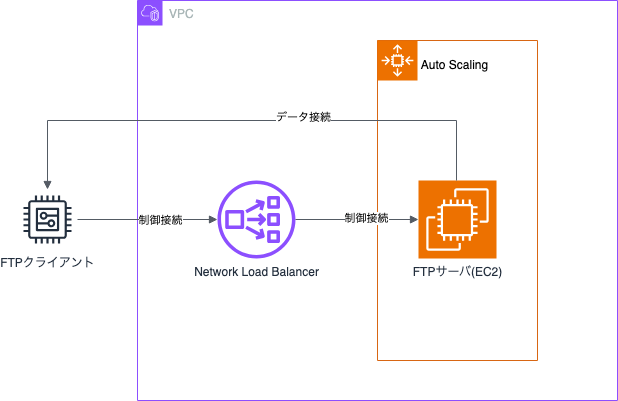

The diagram above was exported from draw.io. Its source (the exported page's mxGraphModel, read from the mxfile embedded in the PNG):
<mxGraphModel dx="2074" dy="1179" grid="1" gridSize="10" guides="1" tooltips="1" connect="1" arrows="1" fold="1" page="1" pageScale="1" pageWidth="827" pageHeight="1169" math="0" shadow="0">
  <root>
    <mxCell id="0" />
    <mxCell id="1" parent="0" />
    <mxCell id="ohg_rC_sqEUw1knmJNlc-1" value="VPC" style="points=[[0,0],[0.25,0],[0.5,0],[0.75,0],[1,0],[1,0.25],[1,0.5],[1,0.75],[1,1],[0.75,1],[0.5,1],[0.25,1],[0,1],[0,0.75],[0,0.5],[0,0.25]];outlineConnect=0;gradientColor=none;html=1;whiteSpace=wrap;fontSize=12;fontStyle=0;container=1;pointerEvents=0;collapsible=0;recursiveResize=0;shape=mxgraph.aws4.group;grIcon=mxgraph.aws4.group_vpc2;strokeColor=#8C4FFF;fillColor=none;verticalAlign=top;align=left;spacingLeft=30;fontColor=#AAB7B8;dashed=0;" vertex="1" parent="1">
      <mxGeometry x="160" y="40" width="480" height="400" as="geometry" />
    </mxCell>
    <mxCell id="ohg_rC_sqEUw1knmJNlc-7" value="Network Load Balancer" style="sketch=0;outlineConnect=0;fontColor=#232F3E;gradientColor=none;fillColor=#8C4FFF;strokeColor=none;dashed=0;verticalLabelPosition=bottom;verticalAlign=top;align=center;html=1;fontSize=12;fontStyle=0;aspect=fixed;pointerEvents=1;shape=mxgraph.aws4.network_load_balancer;" vertex="1" parent="ohg_rC_sqEUw1knmJNlc-1">
      <mxGeometry x="80" y="180" width="78" height="78" as="geometry" />
    </mxCell>
    <mxCell id="ohg_rC_sqEUw1knmJNlc-10" value="" style="points=[[0,0],[0.25,0],[0.5,0],[0.75,0],[1,0],[1,0.25],[1,0.5],[1,0.75],[1,1],[0.75,1],[0.5,1],[0.25,1],[0,1],[0,0.75],[0,0.5],[0,0.25]];outlineConnect=0;gradientColor=none;html=1;whiteSpace=wrap;fontSize=12;fontStyle=0;container=1;pointerEvents=0;collapsible=0;recursiveResize=0;shape=mxgraph.aws4.group;grIcon=mxgraph.aws4.group_ec2_instance_contents;strokeColor=#D86613;fillColor=none;verticalAlign=top;align=left;spacingLeft=30;fontColor=#D86613;dashed=0;" vertex="1" parent="ohg_rC_sqEUw1knmJNlc-1">
      <mxGeometry x="240" y="40" width="160" height="320" as="geometry" />
    </mxCell>
    <mxCell id="ohg_rC_sqEUw1knmJNlc-9" value="" style="sketch=0;points=[[0,0,0],[0.25,0,0],[0.5,0,0],[0.75,0,0],[1,0,0],[0,1,0],[0.25,1,0],[0.5,1,0],[0.75,1,0],[1,1,0],[0,0.25,0],[0,0.5,0],[0,0.75,0],[1,0.25,0],[1,0.5,0],[1,0.75,0]];outlineConnect=0;fontColor=#232F3E;fillColor=#ED7100;strokeColor=#ffffff;dashed=0;verticalLabelPosition=bottom;verticalAlign=top;align=center;html=1;fontSize=12;fontStyle=0;aspect=fixed;shape=mxgraph.aws4.resourceIcon;resIcon=mxgraph.aws4.auto_scaling2;" vertex="1" parent="ohg_rC_sqEUw1knmJNlc-10">
      <mxGeometry width="40" height="40" as="geometry" />
    </mxCell>
    <mxCell id="ohg_rC_sqEUw1knmJNlc-8" value="FTPサーバ(EC2)" style="sketch=0;points=[[0,0,0],[0.25,0,0],[0.5,0,0],[0.75,0,0],[1,0,0],[0,1,0],[0.25,1,0],[0.5,1,0],[0.75,1,0],[1,1,0],[0,0.25,0],[0,0.5,0],[0,0.75,0],[1,0.25,0],[1,0.5,0],[1,0.75,0]];outlineConnect=0;fontColor=#232F3E;fillColor=#ED7100;strokeColor=#ffffff;dashed=0;verticalLabelPosition=bottom;verticalAlign=top;align=center;html=1;fontSize=12;fontStyle=0;aspect=fixed;shape=mxgraph.aws4.resourceIcon;resIcon=mxgraph.aws4.ec2;" vertex="1" parent="ohg_rC_sqEUw1knmJNlc-10">
      <mxGeometry x="41" y="140" width="78" height="78" as="geometry" />
    </mxCell>
    <mxCell id="ohg_rC_sqEUw1knmJNlc-13" value="Auto Scaling" style="text;html=1;align=center;verticalAlign=middle;resizable=0;points=[];autosize=1;strokeColor=none;fillColor=none;" vertex="1" parent="ohg_rC_sqEUw1knmJNlc-10">
      <mxGeometry x="32" y="10" width="90" height="30" as="geometry" />
    </mxCell>
    <mxCell id="ohg_rC_sqEUw1knmJNlc-14" value="" style="edgeStyle=orthogonalEdgeStyle;html=1;endArrow=none;elbow=vertical;startArrow=block;startFill=1;strokeColor=#545B64;rounded=0;exitX=0;exitY=0.5;exitDx=0;exitDy=0;exitPerimeter=0;" edge="1" parent="ohg_rC_sqEUw1knmJNlc-1" source="ohg_rC_sqEUw1knmJNlc-8" target="ohg_rC_sqEUw1knmJNlc-7">
      <mxGeometry width="100" relative="1" as="geometry">
        <mxPoint x="200" y="90" as="sourcePoint" />
        <mxPoint x="300" y="90" as="targetPoint" />
      </mxGeometry>
    </mxCell>
    <mxCell id="ohg_rC_sqEUw1knmJNlc-21" value="制御接続" style="edgeLabel;html=1;align=center;verticalAlign=middle;resizable=0;points=[];" vertex="1" connectable="0" parent="ohg_rC_sqEUw1knmJNlc-14">
      <mxGeometry x="-0.1382" y="-2" relative="1" as="geometry">
        <mxPoint as="offset" />
      </mxGeometry>
    </mxCell>
    <mxCell id="ohg_rC_sqEUw1knmJNlc-16" value="FTPクライアント" style="sketch=0;outlineConnect=0;fontColor=#232F3E;gradientColor=none;strokeColor=#232F3E;fillColor=#ffffff;dashed=0;verticalLabelPosition=bottom;verticalAlign=top;align=center;html=1;fontSize=12;fontStyle=0;aspect=fixed;shape=mxgraph.aws4.resourceIcon;resIcon=mxgraph.aws4.generic;" vertex="1" parent="1">
      <mxGeometry x="40" y="229" width="60" height="60" as="geometry" />
    </mxCell>
    <mxCell id="ohg_rC_sqEUw1knmJNlc-17" value="" style="edgeStyle=orthogonalEdgeStyle;html=1;endArrow=none;elbow=vertical;startArrow=block;startFill=1;strokeColor=#545B64;rounded=0;" edge="1" parent="1" source="ohg_rC_sqEUw1knmJNlc-7" target="ohg_rC_sqEUw1knmJNlc-16">
      <mxGeometry width="100" relative="1" as="geometry">
        <mxPoint x="450" y="209" as="sourcePoint" />
        <mxPoint x="328" y="269" as="targetPoint" />
      </mxGeometry>
    </mxCell>
    <mxCell id="ohg_rC_sqEUw1knmJNlc-20" value="制御接続" style="edgeLabel;html=1;align=center;verticalAlign=middle;resizable=0;points=[];" vertex="1" connectable="0" parent="ohg_rC_sqEUw1knmJNlc-17">
      <mxGeometry x="-0.1714" relative="1" as="geometry">
        <mxPoint as="offset" />
      </mxGeometry>
    </mxCell>
    <mxCell id="ohg_rC_sqEUw1knmJNlc-18" value="" style="edgeStyle=orthogonalEdgeStyle;html=1;endArrow=none;elbow=vertical;startArrow=block;startFill=1;strokeColor=#545B64;rounded=0;" edge="1" parent="1" source="ohg_rC_sqEUw1knmJNlc-16" target="ohg_rC_sqEUw1knmJNlc-8">
      <mxGeometry width="100" relative="1" as="geometry">
        <mxPoint x="460" y="219" as="sourcePoint" />
        <mxPoint x="338" y="279" as="targetPoint" />
        <Array as="points">
          <mxPoint x="70" y="160" />
          <mxPoint x="479" y="160" />
        </Array>
      </mxGeometry>
    </mxCell>
    <mxCell id="ohg_rC_sqEUw1knmJNlc-22" value="データ接続" style="edgeLabel;html=1;align=center;verticalAlign=middle;resizable=0;points=[];" vertex="1" connectable="0" parent="ohg_rC_sqEUw1knmJNlc-18">
      <mxGeometry x="0.2045" y="4" relative="1" as="geometry">
        <mxPoint as="offset" />
      </mxGeometry>
    </mxCell>
  </root>
</mxGraphModel>